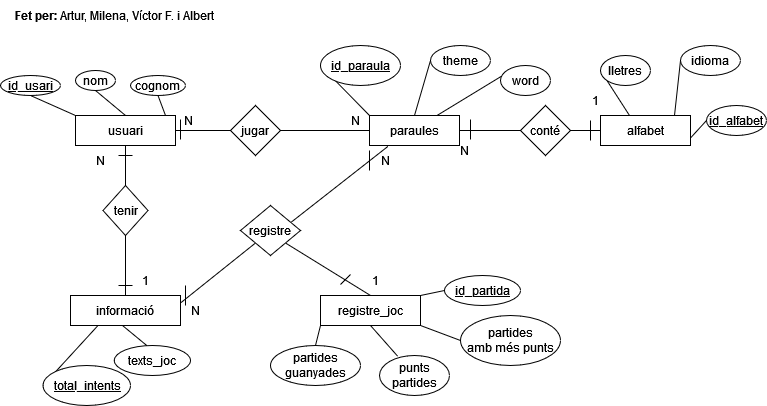

The diagram above was exported from draw.io. Its source (the exported page's mxGraphModel, read from the mxfile embedded in the PNG):
<mxGraphModel dx="1032" dy="507" grid="1" gridSize="10" guides="1" tooltips="1" connect="1" arrows="1" fold="1" page="1" pageScale="1" pageWidth="827" pageHeight="1169" math="0" shadow="0">
  <root>
    <mxCell id="0" />
    <mxCell id="1" parent="0" />
    <mxCell id="MGZWMcBAW_GmExAmz9of-1" value="usuari" style="rounded=0;whiteSpace=wrap;html=1;" parent="1" vertex="1">
      <mxGeometry x="105" y="190" width="100" height="30" as="geometry" />
    </mxCell>
    <mxCell id="MGZWMcBAW_GmExAmz9of-2" value="registre_joc" style="rounded=0;whiteSpace=wrap;html=1;" parent="1" vertex="1">
      <mxGeometry x="350" y="370" width="100" height="30" as="geometry" />
    </mxCell>
    <mxCell id="MGZWMcBAW_GmExAmz9of-3" value="paraules" style="rounded=0;whiteSpace=wrap;html=1;" parent="1" vertex="1">
      <mxGeometry x="399" y="190" width="90" height="30" as="geometry" />
    </mxCell>
    <mxCell id="MGZWMcBAW_GmExAmz9of-4" value="informació" style="rounded=0;whiteSpace=wrap;html=1;" parent="1" vertex="1">
      <mxGeometry x="100" y="370" width="110" height="30" as="geometry" />
    </mxCell>
    <mxCell id="MGZWMcBAW_GmExAmz9of-13" value="tenir" style="rhombus;whiteSpace=wrap;html=1;" parent="1" vertex="1">
      <mxGeometry x="132.5" y="260" width="45" height="50" as="geometry" />
    </mxCell>
    <mxCell id="MGZWMcBAW_GmExAmz9of-18" value="" style="endArrow=none;html=1;rounded=0;entryX=0.5;entryY=1;entryDx=0;entryDy=0;exitX=0.5;exitY=0;exitDx=0;exitDy=0;" parent="1" source="MGZWMcBAW_GmExAmz9of-13" target="MGZWMcBAW_GmExAmz9of-1" edge="1">
      <mxGeometry width="50" height="50" relative="1" as="geometry">
        <mxPoint x="170" y="380" as="sourcePoint" />
        <mxPoint x="220" y="330" as="targetPoint" />
      </mxGeometry>
    </mxCell>
    <mxCell id="MGZWMcBAW_GmExAmz9of-21" value="" style="endArrow=none;html=1;rounded=0;entryX=0.5;entryY=1;entryDx=0;entryDy=0;exitX=0.5;exitY=0;exitDx=0;exitDy=0;" parent="1" source="MGZWMcBAW_GmExAmz9of-4" target="MGZWMcBAW_GmExAmz9of-13" edge="1">
      <mxGeometry width="50" height="50" relative="1" as="geometry">
        <mxPoint x="150" y="390" as="sourcePoint" />
        <mxPoint x="200" y="340" as="targetPoint" />
      </mxGeometry>
    </mxCell>
    <mxCell id="MGZWMcBAW_GmExAmz9of-22" value="jugar" style="rhombus;whiteSpace=wrap;html=1;" parent="1" vertex="1">
      <mxGeometry x="260" y="180" width="50" height="50" as="geometry" />
    </mxCell>
    <mxCell id="MGZWMcBAW_GmExAmz9of-23" value="" style="endArrow=none;html=1;rounded=0;entryX=0;entryY=0.5;entryDx=0;entryDy=0;exitX=1;exitY=0.5;exitDx=0;exitDy=0;" parent="1" source="MGZWMcBAW_GmExAmz9of-1" target="MGZWMcBAW_GmExAmz9of-22" edge="1">
      <mxGeometry width="50" height="50" relative="1" as="geometry">
        <mxPoint x="160" y="180" as="sourcePoint" />
        <mxPoint x="210" y="130" as="targetPoint" />
      </mxGeometry>
    </mxCell>
    <mxCell id="37Uwp9le55o_UfBBRMXN-1" value="registre" style="rhombus;whiteSpace=wrap;html=1;" parent="1" vertex="1">
      <mxGeometry x="270" y="280" width="60" height="50" as="geometry" />
    </mxCell>
    <mxCell id="MGZWMcBAW_GmExAmz9of-24" value="" style="endArrow=none;html=1;rounded=0;entryX=0;entryY=0.5;entryDx=0;entryDy=0;exitX=1;exitY=0.5;exitDx=0;exitDy=0;" parent="1" source="MGZWMcBAW_GmExAmz9of-22" target="MGZWMcBAW_GmExAmz9of-3" edge="1">
      <mxGeometry width="50" height="50" relative="1" as="geometry">
        <mxPoint x="319" y="200" as="sourcePoint" />
        <mxPoint x="454" y="130" as="targetPoint" />
      </mxGeometry>
    </mxCell>
    <mxCell id="37Uwp9le55o_UfBBRMXN-3" value="" style="endArrow=none;html=1;rounded=0;entryX=1;entryY=1;entryDx=0;entryDy=0;exitX=0.5;exitY=0;exitDx=0;exitDy=0;" parent="1" source="MGZWMcBAW_GmExAmz9of-2" target="37Uwp9le55o_UfBBRMXN-1" edge="1">
      <mxGeometry width="50" height="50" relative="1" as="geometry">
        <mxPoint x="480" y="370" as="sourcePoint" />
        <mxPoint x="480" y="310" as="targetPoint" />
      </mxGeometry>
    </mxCell>
    <mxCell id="MGZWMcBAW_GmExAmz9of-26" value="" style="endArrow=none;html=1;rounded=0;entryX=0.207;entryY=1.025;entryDx=0;entryDy=0;exitX=0.844;exitY=0.335;exitDx=0;exitDy=0;exitPerimeter=0;entryPerimeter=0;" parent="1" source="37Uwp9le55o_UfBBRMXN-1" target="MGZWMcBAW_GmExAmz9of-3" edge="1">
      <mxGeometry width="50" height="50" relative="1" as="geometry">
        <mxPoint x="320" y="280" as="sourcePoint" />
        <mxPoint x="342" y="290" as="targetPoint" />
      </mxGeometry>
    </mxCell>
    <mxCell id="MGZWMcBAW_GmExAmz9of-30" value="" style="endArrow=none;html=1;rounded=0;entryX=0;entryY=1;entryDx=0;entryDy=0;exitX=1;exitY=0.25;exitDx=0;exitDy=0;" parent="1" source="MGZWMcBAW_GmExAmz9of-4" target="37Uwp9le55o_UfBBRMXN-1" edge="1">
      <mxGeometry width="50" height="50" relative="1" as="geometry">
        <mxPoint x="265.5" y="370" as="sourcePoint" />
        <mxPoint x="300" y="300" as="targetPoint" />
      </mxGeometry>
    </mxCell>
    <mxCell id="37Uwp9le55o_UfBBRMXN-4" value="" style="endArrow=none;html=1;rounded=0;exitX=0;exitY=0;exitDx=0;exitDy=0;entryX=0;entryY=0.5;entryDx=0;entryDy=0;" parent="1" source="MGZWMcBAW_GmExAmz9of-3" target="37Uwp9le55o_UfBBRMXN-5" edge="1">
      <mxGeometry width="50" height="50" relative="1" as="geometry">
        <mxPoint x="510" y="180" as="sourcePoint" />
        <mxPoint x="530" y="160" as="targetPoint" />
      </mxGeometry>
    </mxCell>
    <mxCell id="37Uwp9le55o_UfBBRMXN-5" value="&lt;u&gt;id_paraula&lt;/u&gt;" style="ellipse;whiteSpace=wrap;html=1;" parent="1" vertex="1">
      <mxGeometry x="350" y="120" width="80" height="40" as="geometry" />
    </mxCell>
    <mxCell id="37Uwp9le55o_UfBBRMXN-6" value="" style="endArrow=none;html=1;rounded=0;entryX=0;entryY=0.5;entryDx=0;entryDy=0;exitX=0.5;exitY=0;exitDx=0;exitDy=0;" parent="1" source="MGZWMcBAW_GmExAmz9of-3" target="37Uwp9le55o_UfBBRMXN-7" edge="1">
      <mxGeometry width="50" height="50" relative="1" as="geometry">
        <mxPoint x="520" y="190" as="sourcePoint" />
        <mxPoint x="550" y="200" as="targetPoint" />
      </mxGeometry>
    </mxCell>
    <mxCell id="37Uwp9le55o_UfBBRMXN-7" value="theme" style="ellipse;whiteSpace=wrap;html=1;" parent="1" vertex="1">
      <mxGeometry x="460" y="120" width="60" height="30" as="geometry" />
    </mxCell>
    <mxCell id="37Uwp9le55o_UfBBRMXN-8" value="" style="endArrow=none;html=1;rounded=0;exitX=0.75;exitY=0;exitDx=0;exitDy=0;entryX=0.024;entryY=0.353;entryDx=0;entryDy=0;entryPerimeter=0;" parent="1" source="MGZWMcBAW_GmExAmz9of-3" target="37Uwp9le55o_UfBBRMXN-9" edge="1">
      <mxGeometry width="50" height="50" relative="1" as="geometry">
        <mxPoint x="509" y="210" as="sourcePoint" />
        <mxPoint x="560" y="220" as="targetPoint" />
      </mxGeometry>
    </mxCell>
    <mxCell id="37Uwp9le55o_UfBBRMXN-9" value="word" style="ellipse;whiteSpace=wrap;html=1;" parent="1" vertex="1">
      <mxGeometry x="530" y="140" width="50" height="30" as="geometry" />
    </mxCell>
    <mxCell id="MGZWMcBAW_GmExAmz9of-32" value="&lt;u&gt;id_usari&lt;/u&gt;" style="ellipse;whiteSpace=wrap;html=1;" parent="1" vertex="1">
      <mxGeometry x="30" y="150" width="60" height="20" as="geometry" />
    </mxCell>
    <mxCell id="MGZWMcBAW_GmExAmz9of-34" value="" style="endArrow=none;html=1;rounded=0;entryX=0;entryY=0;entryDx=0;entryDy=0;exitX=0.5;exitY=1;exitDx=0;exitDy=0;" parent="1" source="MGZWMcBAW_GmExAmz9of-32" target="MGZWMcBAW_GmExAmz9of-1" edge="1">
      <mxGeometry width="50" height="50" relative="1" as="geometry">
        <mxPoint x="90" y="170" as="sourcePoint" />
        <mxPoint x="210" y="150" as="targetPoint" />
      </mxGeometry>
    </mxCell>
    <mxCell id="MGZWMcBAW_GmExAmz9of-35" value="nom" style="ellipse;whiteSpace=wrap;html=1;" parent="1" vertex="1">
      <mxGeometry x="105" y="145" width="40" height="20" as="geometry" />
    </mxCell>
    <mxCell id="MGZWMcBAW_GmExAmz9of-36" value="" style="endArrow=none;html=1;rounded=0;entryX=0;entryY=0;entryDx=0;entryDy=0;exitX=0.5;exitY=1;exitDx=0;exitDy=0;" parent="1" source="MGZWMcBAW_GmExAmz9of-35" edge="1">
      <mxGeometry width="50" height="50" relative="1" as="geometry">
        <mxPoint x="174" y="154" as="sourcePoint" />
        <mxPoint x="155" y="190" as="targetPoint" />
      </mxGeometry>
    </mxCell>
    <mxCell id="MGZWMcBAW_GmExAmz9of-37" value="cognom" style="ellipse;whiteSpace=wrap;html=1;" parent="1" vertex="1">
      <mxGeometry x="160" y="150" width="55" height="20" as="geometry" />
    </mxCell>
    <mxCell id="MGZWMcBAW_GmExAmz9of-38" value="" style="endArrow=none;html=1;rounded=0;entryX=0;entryY=0;entryDx=0;entryDy=0;exitX=0.5;exitY=1;exitDx=0;exitDy=0;" parent="1" source="MGZWMcBAW_GmExAmz9of-37" edge="1">
      <mxGeometry width="50" height="50" relative="1" as="geometry">
        <mxPoint x="264.70000000000005" y="174.01999999999998" as="sourcePoint" />
        <mxPoint x="195" y="190" as="targetPoint" />
      </mxGeometry>
    </mxCell>
    <mxCell id="MGZWMcBAW_GmExAmz9of-39" value="" style="endArrow=none;html=1;rounded=0;exitX=0.25;exitY=1;exitDx=0;exitDy=0;entryX=0;entryY=0.5;entryDx=0;entryDy=0;" parent="1" source="MGZWMcBAW_GmExAmz9of-4" target="MGZWMcBAW_GmExAmz9of-40" edge="1">
      <mxGeometry width="50" height="50" relative="1" as="geometry">
        <mxPoint x="100" y="450" as="sourcePoint" />
        <mxPoint x="131" y="430" as="targetPoint" />
      </mxGeometry>
    </mxCell>
    <mxCell id="MGZWMcBAW_GmExAmz9of-40" value="&lt;u&gt;total_intents&lt;/u&gt;" style="ellipse;whiteSpace=wrap;html=1;" parent="1" vertex="1">
      <mxGeometry x="72.5" y="440" width="87.5" height="40" as="geometry" />
    </mxCell>
    <mxCell id="MGZWMcBAW_GmExAmz9of-41" value="partides&lt;div&gt;guanyades&lt;/div&gt;" style="ellipse;whiteSpace=wrap;html=1;" parent="1" vertex="1">
      <mxGeometry x="300" y="420" width="90" height="40" as="geometry" />
    </mxCell>
    <mxCell id="MGZWMcBAW_GmExAmz9of-42" value="punts&lt;div&gt;partides&lt;/div&gt;" style="ellipse;whiteSpace=wrap;html=1;" parent="1" vertex="1">
      <mxGeometry x="409" y="430" width="70" height="40" as="geometry" />
    </mxCell>
    <mxCell id="MGZWMcBAW_GmExAmz9of-43" value="partides&lt;div&gt;amb més punts&lt;/div&gt;" style="ellipse;whiteSpace=wrap;html=1;" parent="1" vertex="1">
      <mxGeometry x="490" y="390" width="100" height="50" as="geometry" />
    </mxCell>
    <mxCell id="MGZWMcBAW_GmExAmz9of-45" value="alfabet" style="rounded=0;whiteSpace=wrap;html=1;" parent="1" vertex="1">
      <mxGeometry x="630" y="190" width="90" height="30" as="geometry" />
    </mxCell>
    <mxCell id="MGZWMcBAW_GmExAmz9of-46" value="conté" style="rhombus;whiteSpace=wrap;html=1;" parent="1" vertex="1">
      <mxGeometry x="550" y="180" width="50" height="50" as="geometry" />
    </mxCell>
    <mxCell id="MGZWMcBAW_GmExAmz9of-47" value="" style="endArrow=none;html=1;rounded=0;entryX=0;entryY=0.5;entryDx=0;entryDy=0;exitX=1;exitY=0.5;exitDx=0;exitDy=0;" parent="1" source="MGZWMcBAW_GmExAmz9of-3" target="MGZWMcBAW_GmExAmz9of-46" edge="1">
      <mxGeometry width="50" height="50" relative="1" as="geometry">
        <mxPoint x="447" y="250" as="sourcePoint" />
        <mxPoint x="533" y="256" as="targetPoint" />
      </mxGeometry>
    </mxCell>
    <mxCell id="MGZWMcBAW_GmExAmz9of-48" value="" style="endArrow=none;html=1;rounded=0;entryX=0;entryY=0.5;entryDx=0;entryDy=0;exitX=1;exitY=0.5;exitDx=0;exitDy=0;" parent="1" source="MGZWMcBAW_GmExAmz9of-46" target="MGZWMcBAW_GmExAmz9of-45" edge="1">
      <mxGeometry width="50" height="50" relative="1" as="geometry">
        <mxPoint x="630" y="250" as="sourcePoint" />
        <mxPoint x="681" y="250" as="targetPoint" />
      </mxGeometry>
    </mxCell>
    <mxCell id="MGZWMcBAW_GmExAmz9of-49" value="" style="endArrow=none;html=1;rounded=0;exitX=0;exitY=0;exitDx=0;exitDy=0;entryX=0;entryY=0.5;entryDx=0;entryDy=0;" parent="1" target="MGZWMcBAW_GmExAmz9of-50" edge="1">
      <mxGeometry width="50" height="50" relative="1" as="geometry">
        <mxPoint x="659" y="190" as="sourcePoint" />
        <mxPoint x="780" y="160" as="targetPoint" />
      </mxGeometry>
    </mxCell>
    <mxCell id="MGZWMcBAW_GmExAmz9of-50" value="lletres" style="ellipse;whiteSpace=wrap;html=1;" parent="1" vertex="1">
      <mxGeometry x="630" y="130" width="50" height="30" as="geometry" />
    </mxCell>
    <mxCell id="MGZWMcBAW_GmExAmz9of-51" value="" style="endArrow=none;html=1;rounded=0;entryX=0;entryY=0.5;entryDx=0;entryDy=0;exitX=0.5;exitY=0;exitDx=0;exitDy=0;" parent="1" target="MGZWMcBAW_GmExAmz9of-52" edge="1">
      <mxGeometry width="50" height="50" relative="1" as="geometry">
        <mxPoint x="704" y="190" as="sourcePoint" />
        <mxPoint x="800" y="200" as="targetPoint" />
      </mxGeometry>
    </mxCell>
    <mxCell id="MGZWMcBAW_GmExAmz9of-52" value="idioma" style="ellipse;whiteSpace=wrap;html=1;" parent="1" vertex="1">
      <mxGeometry x="710" y="120" width="60" height="30" as="geometry" />
    </mxCell>
    <mxCell id="MGZWMcBAW_GmExAmz9of-53" value="" style="endArrow=none;html=1;rounded=0;entryX=1;entryY=1;entryDx=0;entryDy=0;exitX=0;exitY=0.5;exitDx=0;exitDy=0;" parent="1" source="MGZWMcBAW_GmExAmz9of-43" target="MGZWMcBAW_GmExAmz9of-2" edge="1">
      <mxGeometry width="50" height="50" relative="1" as="geometry">
        <mxPoint x="110" y="180" as="sourcePoint" />
        <mxPoint x="115" y="200" as="targetPoint" />
      </mxGeometry>
    </mxCell>
    <mxCell id="MGZWMcBAW_GmExAmz9of-54" value="" style="endArrow=none;html=1;rounded=0;entryX=0.5;entryY=0;entryDx=0;entryDy=0;exitX=0;exitY=1;exitDx=0;exitDy=0;" parent="1" source="MGZWMcBAW_GmExAmz9of-2" target="MGZWMcBAW_GmExAmz9of-41" edge="1">
      <mxGeometry width="50" height="50" relative="1" as="geometry">
        <mxPoint x="500" y="425" as="sourcePoint" />
        <mxPoint x="470" y="420" as="targetPoint" />
      </mxGeometry>
    </mxCell>
    <mxCell id="MGZWMcBAW_GmExAmz9of-55" value="" style="endArrow=none;html=1;rounded=0;entryX=0.261;entryY=0.021;entryDx=0;entryDy=0;exitX=0.5;exitY=1;exitDx=0;exitDy=0;entryPerimeter=0;" parent="1" source="MGZWMcBAW_GmExAmz9of-2" target="MGZWMcBAW_GmExAmz9of-42" edge="1">
      <mxGeometry width="50" height="50" relative="1" as="geometry">
        <mxPoint x="370" y="420" as="sourcePoint" />
        <mxPoint x="355" y="430" as="targetPoint" />
      </mxGeometry>
    </mxCell>
    <mxCell id="MGZWMcBAW_GmExAmz9of-56" value="" style="endArrow=none;html=1;rounded=0;entryX=0;entryY=0.5;entryDx=0;entryDy=0;exitX=1;exitY=0.75;exitDx=0;exitDy=0;" parent="1" source="MGZWMcBAW_GmExAmz9of-45" target="MGZWMcBAW_GmExAmz9of-57" edge="1">
      <mxGeometry width="50" height="50" relative="1" as="geometry">
        <mxPoint x="730" y="250" as="sourcePoint" />
        <mxPoint x="826" y="260" as="targetPoint" />
      </mxGeometry>
    </mxCell>
    <mxCell id="MGZWMcBAW_GmExAmz9of-57" value="&lt;u&gt;id_alfabet&lt;/u&gt;" style="ellipse;whiteSpace=wrap;html=1;" parent="1" vertex="1">
      <mxGeometry x="736" y="180" width="60" height="30" as="geometry" />
    </mxCell>
    <mxCell id="MGZWMcBAW_GmExAmz9of-58" value="&lt;div&gt;&lt;u&gt;id_partida&lt;/u&gt;&lt;/div&gt;" style="ellipse;whiteSpace=wrap;html=1;" parent="1" vertex="1">
      <mxGeometry x="474" y="350" width="76" height="30" as="geometry" />
    </mxCell>
    <mxCell id="MGZWMcBAW_GmExAmz9of-59" value="" style="endArrow=none;html=1;rounded=0;entryX=1;entryY=0;entryDx=0;entryDy=0;exitX=0;exitY=0.5;exitDx=0;exitDy=0;" parent="1" source="MGZWMcBAW_GmExAmz9of-58" target="MGZWMcBAW_GmExAmz9of-2" edge="1">
      <mxGeometry width="50" height="50" relative="1" as="geometry">
        <mxPoint x="120" y="60" as="sourcePoint" />
        <mxPoint x="460" y="280" as="targetPoint" />
      </mxGeometry>
    </mxCell>
    <mxCell id="MGZWMcBAW_GmExAmz9of-62" value="&lt;b&gt;Fet per:&lt;/b&gt; Artur&lt;span style=&quot;background-color: initial;&quot;&gt;, Milena, Víctor F. i Albert&lt;/span&gt;&lt;span style=&quot;background-color: initial;&quot;&gt;&amp;nbsp;&lt;/span&gt;" style="text;html=1;align=center;verticalAlign=middle;resizable=0;points=[];autosize=1;strokeColor=none;fillColor=none;" parent="1" vertex="1">
      <mxGeometry x="50" y="75" width="190" height="30" as="geometry" />
    </mxCell>
    <mxCell id="Mfx_IkYe0w9kww4JK7cn-1" value="" style="endArrow=none;html=1;rounded=0;" parent="1" edge="1">
      <mxGeometry width="50" height="50" relative="1" as="geometry">
        <mxPoint x="148" y="230" as="sourcePoint" />
        <mxPoint x="162" y="230" as="targetPoint" />
      </mxGeometry>
    </mxCell>
    <mxCell id="Mfx_IkYe0w9kww4JK7cn-2" value="" style="endArrow=none;html=1;rounded=0;" parent="1" edge="1">
      <mxGeometry width="50" height="50" relative="1" as="geometry">
        <mxPoint x="148" y="360" as="sourcePoint" />
        <mxPoint x="162" y="360" as="targetPoint" />
      </mxGeometry>
    </mxCell>
    <mxCell id="Mfx_IkYe0w9kww4JK7cn-3" value="" style="endArrow=none;html=1;rounded=0;" parent="1" edge="1">
      <mxGeometry width="50" height="50" relative="1" as="geometry">
        <mxPoint x="620" y="195" as="sourcePoint" />
        <mxPoint x="620" y="215" as="targetPoint" />
      </mxGeometry>
    </mxCell>
    <mxCell id="Mfx_IkYe0w9kww4JK7cn-4" value="" style="endArrow=none;html=1;rounded=0;" parent="1" edge="1">
      <mxGeometry width="50" height="50" relative="1" as="geometry">
        <mxPoint x="500" y="194" as="sourcePoint" />
        <mxPoint x="500" y="214" as="targetPoint" />
      </mxGeometry>
    </mxCell>
    <mxCell id="Mfx_IkYe0w9kww4JK7cn-5" value="" style="endArrow=none;html=1;rounded=0;" edge="1" parent="1">
      <mxGeometry width="50" height="50" relative="1" as="geometry">
        <mxPoint x="210" y="194" as="sourcePoint" />
        <mxPoint x="210" y="214" as="targetPoint" />
      </mxGeometry>
    </mxCell>
    <mxCell id="Mfx_IkYe0w9kww4JK7cn-6" value="" style="endArrow=none;html=1;rounded=0;" edge="1" parent="1">
      <mxGeometry width="50" height="50" relative="1" as="geometry">
        <mxPoint x="380" y="349" as="sourcePoint" />
        <mxPoint x="370" y="359" as="targetPoint" />
      </mxGeometry>
    </mxCell>
    <mxCell id="gzr9uXvDEeQ6zGLIo4d1-3" value="N" style="text;html=1;align=center;verticalAlign=middle;resizable=0;points=[];autosize=1;strokeColor=none;fillColor=none;" vertex="1" parent="1">
      <mxGeometry x="202.5" y="180" width="30" height="30" as="geometry" />
    </mxCell>
    <mxCell id="gzr9uXvDEeQ6zGLIo4d1-4" value="N" style="text;html=1;align=center;verticalAlign=middle;resizable=0;points=[];autosize=1;strokeColor=none;fillColor=none;" vertex="1" parent="1">
      <mxGeometry x="115" y="220" width="30" height="30" as="geometry" />
    </mxCell>
    <mxCell id="gzr9uXvDEeQ6zGLIo4d1-5" value="&lt;div&gt;1&lt;/div&gt;" style="text;html=1;align=center;verticalAlign=middle;resizable=0;points=[];autosize=1;strokeColor=none;fillColor=none;" vertex="1" parent="1">
      <mxGeometry x="160" y="340" width="30" height="30" as="geometry" />
    </mxCell>
    <mxCell id="gzr9uXvDEeQ6zGLIo4d1-6" value="1" style="text;html=1;align=center;verticalAlign=middle;resizable=0;points=[];autosize=1;strokeColor=none;fillColor=none;" vertex="1" parent="1">
      <mxGeometry x="610" y="160" width="30" height="30" as="geometry" />
    </mxCell>
    <mxCell id="gzr9uXvDEeQ6zGLIo4d1-7" value="N" style="text;html=1;align=center;verticalAlign=middle;resizable=0;points=[];autosize=1;strokeColor=none;fillColor=none;" vertex="1" parent="1">
      <mxGeometry x="479" y="210" width="30" height="30" as="geometry" />
    </mxCell>
    <mxCell id="gzr9uXvDEeQ6zGLIo4d1-8" value="N" style="text;html=1;align=center;verticalAlign=middle;resizable=0;points=[];autosize=1;strokeColor=none;fillColor=none;" vertex="1" parent="1">
      <mxGeometry x="370" y="180" width="30" height="30" as="geometry" />
    </mxCell>
    <mxCell id="gzr9uXvDEeQ6zGLIo4d1-9" value="1" style="text;html=1;align=center;verticalAlign=middle;resizable=0;points=[];autosize=1;strokeColor=none;fillColor=none;" vertex="1" parent="1">
      <mxGeometry x="390" y="340" width="30" height="30" as="geometry" />
    </mxCell>
    <mxCell id="gzr9uXvDEeQ6zGLIo4d1-10" value="N" style="text;html=1;align=center;verticalAlign=middle;resizable=0;points=[];autosize=1;strokeColor=none;fillColor=none;" vertex="1" parent="1">
      <mxGeometry x="400" y="220" width="30" height="30" as="geometry" />
    </mxCell>
    <mxCell id="gzr9uXvDEeQ6zGLIo4d1-11" value="N" style="text;html=1;align=center;verticalAlign=middle;resizable=0;points=[];autosize=1;strokeColor=none;fillColor=none;" vertex="1" parent="1">
      <mxGeometry x="210" y="370" width="30" height="30" as="geometry" />
    </mxCell>
    <mxCell id="55dmXBCtUdcrWlg4Iu31-1" value="texts_joc" style="ellipse;whiteSpace=wrap;html=1;" vertex="1" parent="1">
      <mxGeometry x="143.75" y="420" width="76.25" height="30" as="geometry" />
    </mxCell>
    <mxCell id="55dmXBCtUdcrWlg4Iu31-2" value="" style="endArrow=none;html=1;rounded=0;exitX=0.474;exitY=1.004;exitDx=0;exitDy=0;entryX=0.43;entryY=0.008;entryDx=0;entryDy=0;entryPerimeter=0;exitPerimeter=0;" edge="1" parent="1" source="MGZWMcBAW_GmExAmz9of-4" target="55dmXBCtUdcrWlg4Iu31-1">
      <mxGeometry width="50" height="50" relative="1" as="geometry">
        <mxPoint x="138" y="410" as="sourcePoint" />
        <mxPoint x="28" y="440" as="targetPoint" />
      </mxGeometry>
    </mxCell>
    <mxCell id="gzr9uXvDEeQ6zGLIo4d1-16" value="" style="endArrow=none;html=1;rounded=0;" edge="1" parent="1">
      <mxGeometry width="50" height="50" relative="1" as="geometry">
        <mxPoint x="215" y="360" as="sourcePoint" />
        <mxPoint x="215" y="380" as="targetPoint" />
      </mxGeometry>
    </mxCell>
    <mxCell id="gzr9uXvDEeQ6zGLIo4d1-17" value="" style="endArrow=none;html=1;rounded=0;" edge="1" parent="1">
      <mxGeometry width="50" height="50" relative="1" as="geometry">
        <mxPoint x="399" y="225" as="sourcePoint" />
        <mxPoint x="399" y="245" as="targetPoint" />
      </mxGeometry>
    </mxCell>
  </root>
</mxGraphModel>